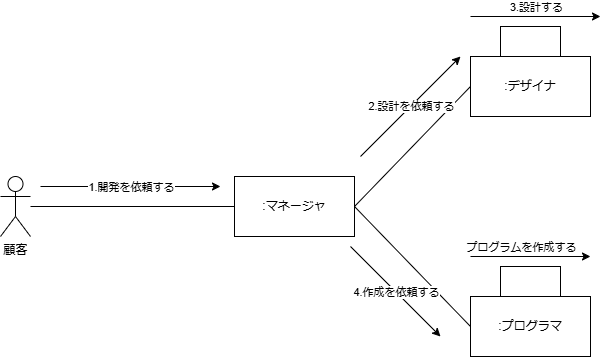

The diagram above was exported from draw.io. Its source (the exported page's mxGraphModel, read from the mxfile embedded in the PNG):
<mxGraphModel dx="1242" dy="569" grid="1" gridSize="10" guides="1" tooltips="1" connect="1" arrows="1" fold="1" page="1" pageScale="1" pageWidth="827" pageHeight="1169" math="0" shadow="0">
  <root>
    <mxCell id="0" />
    <mxCell id="1" parent="0" />
    <mxCell id="3dCf0ugigEPTsWAq5QCp-127" value="顧客" style="shape=umlActor;verticalLabelPosition=bottom;verticalAlign=top;html=1;outlineConnect=0;" parent="1" vertex="1">
      <mxGeometry x="120" y="290" width="30" height="60" as="geometry" />
    </mxCell>
    <mxCell id="3dCf0ugigEPTsWAq5QCp-132" value=":マネージャ" style="rounded=0;whiteSpace=wrap;html=1;" parent="1" vertex="1">
      <mxGeometry x="354" y="290" width="120" height="60" as="geometry" />
    </mxCell>
    <mxCell id="3dCf0ugigEPTsWAq5QCp-133" value=":デザイナ" style="rounded=0;whiteSpace=wrap;html=1;" parent="1" vertex="1">
      <mxGeometry x="590" y="170" width="120" height="60" as="geometry" />
    </mxCell>
    <mxCell id="3dCf0ugigEPTsWAq5QCp-134" value=":プログラマ" style="rounded=0;whiteSpace=wrap;html=1;" parent="1" vertex="1">
      <mxGeometry x="590" y="410" width="120" height="60" as="geometry" />
    </mxCell>
    <mxCell id="3dCf0ugigEPTsWAq5QCp-137" value="" style="endArrow=none;html=1;rounded=0;entryX=0;entryY=0.5;entryDx=0;entryDy=0;exitX=1;exitY=0.5;exitDx=0;exitDy=0;" parent="1" source="3dCf0ugigEPTsWAq5QCp-132" target="3dCf0ugigEPTsWAq5QCp-133" edge="1">
      <mxGeometry width="50" height="50" relative="1" as="geometry">
        <mxPoint x="360" y="350" as="sourcePoint" />
        <mxPoint x="410" y="300" as="targetPoint" />
      </mxGeometry>
    </mxCell>
    <mxCell id="3dCf0ugigEPTsWAq5QCp-138" value="" style="endArrow=none;html=1;rounded=0;entryX=0;entryY=0.5;entryDx=0;entryDy=0;exitX=1;exitY=0.5;exitDx=0;exitDy=0;" parent="1" source="3dCf0ugigEPTsWAq5QCp-132" target="3dCf0ugigEPTsWAq5QCp-134" edge="1">
      <mxGeometry width="50" height="50" relative="1" as="geometry">
        <mxPoint x="360" y="350" as="sourcePoint" />
        <mxPoint x="410" y="300" as="targetPoint" />
      </mxGeometry>
    </mxCell>
    <mxCell id="3dCf0ugigEPTsWAq5QCp-139" value="" style="endArrow=none;html=1;rounded=0;entryX=0;entryY=0.5;entryDx=0;entryDy=0;" parent="1" source="3dCf0ugigEPTsWAq5QCp-127" target="3dCf0ugigEPTsWAq5QCp-132" edge="1">
      <mxGeometry width="50" height="50" relative="1" as="geometry">
        <mxPoint x="360" y="350" as="sourcePoint" />
        <mxPoint x="410" y="300" as="targetPoint" />
      </mxGeometry>
    </mxCell>
    <mxCell id="3dCf0ugigEPTsWAq5QCp-141" value="" style="endArrow=classic;html=1;rounded=0;" parent="1" edge="1">
      <mxGeometry relative="1" as="geometry">
        <mxPoint x="160" y="300" as="sourcePoint" />
        <mxPoint x="340" y="300" as="targetPoint" />
      </mxGeometry>
    </mxCell>
    <mxCell id="3dCf0ugigEPTsWAq5QCp-142" value="1.開発を依頼する" style="edgeLabel;resizable=0;html=1;;align=center;verticalAlign=middle;" parent="3dCf0ugigEPTsWAq5QCp-141" connectable="0" vertex="1">
      <mxGeometry relative="1" as="geometry">
        <mxPoint as="offset" />
      </mxGeometry>
    </mxCell>
    <mxCell id="3dCf0ugigEPTsWAq5QCp-147" value="" style="rounded=0;whiteSpace=wrap;html=1;" parent="1" vertex="1">
      <mxGeometry x="620" y="380" width="60" height="30" as="geometry" />
    </mxCell>
    <mxCell id="3dCf0ugigEPTsWAq5QCp-148" value="" style="rounded=0;whiteSpace=wrap;html=1;" parent="1" vertex="1">
      <mxGeometry x="620" y="140" width="60" height="30" as="geometry" />
    </mxCell>
    <mxCell id="3dCf0ugigEPTsWAq5QCp-149" value="" style="endArrow=classic;html=1;rounded=0;" parent="1" edge="1">
      <mxGeometry relative="1" as="geometry">
        <mxPoint x="480" y="270" as="sourcePoint" />
        <mxPoint x="580" y="170" as="targetPoint" />
      </mxGeometry>
    </mxCell>
    <mxCell id="3dCf0ugigEPTsWAq5QCp-150" value="2.設計を依頼する" style="edgeLabel;resizable=0;html=1;;align=center;verticalAlign=middle;" parent="3dCf0ugigEPTsWAq5QCp-149" connectable="0" vertex="1">
      <mxGeometry relative="1" as="geometry" />
    </mxCell>
    <mxCell id="3dCf0ugigEPTsWAq5QCp-151" value="" style="endArrow=classic;html=1;rounded=0;" parent="1" edge="1">
      <mxGeometry relative="1" as="geometry">
        <mxPoint x="470" y="360" as="sourcePoint" />
        <mxPoint x="560" y="450" as="targetPoint" />
      </mxGeometry>
    </mxCell>
    <mxCell id="3dCf0ugigEPTsWAq5QCp-152" value="4.作成を依頼する" style="edgeLabel;resizable=0;html=1;;align=center;verticalAlign=middle;" parent="3dCf0ugigEPTsWAq5QCp-151" connectable="0" vertex="1">
      <mxGeometry relative="1" as="geometry" />
    </mxCell>
    <mxCell id="3dCf0ugigEPTsWAq5QCp-153" value="" style="endArrow=classic;html=1;rounded=0;" parent="1" edge="1">
      <mxGeometry relative="1" as="geometry">
        <mxPoint x="590" y="370" as="sourcePoint" />
        <mxPoint x="710" y="370" as="targetPoint" />
      </mxGeometry>
    </mxCell>
    <mxCell id="3dCf0ugigEPTsWAq5QCp-154" value="プログラムを作成する" style="edgeLabel;resizable=0;html=1;;align=center;verticalAlign=middle;" parent="3dCf0ugigEPTsWAq5QCp-153" connectable="0" vertex="1">
      <mxGeometry relative="1" as="geometry">
        <mxPoint x="-10" y="-10" as="offset" />
      </mxGeometry>
    </mxCell>
    <mxCell id="3dCf0ugigEPTsWAq5QCp-156" value="" style="endArrow=classic;html=1;rounded=0;" parent="1" edge="1">
      <mxGeometry relative="1" as="geometry">
        <mxPoint x="590" y="130" as="sourcePoint" />
        <mxPoint x="720" y="130" as="targetPoint" />
      </mxGeometry>
    </mxCell>
    <mxCell id="3dCf0ugigEPTsWAq5QCp-157" value="3.設計する" style="edgeLabel;resizable=0;html=1;;align=center;verticalAlign=middle;" parent="3dCf0ugigEPTsWAq5QCp-156" connectable="0" vertex="1">
      <mxGeometry relative="1" as="geometry">
        <mxPoint y="-10" as="offset" />
      </mxGeometry>
    </mxCell>
  </root>
</mxGraphModel>